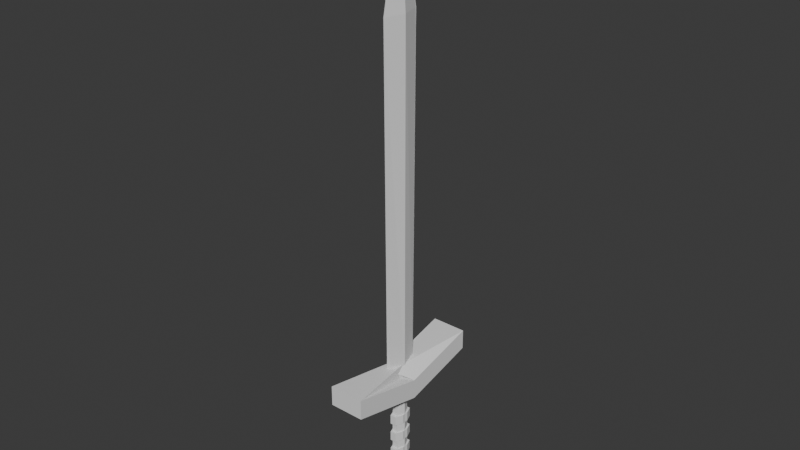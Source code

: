 # Source: Sword.blend  (saved by Blender 4.0.36; exported with 4.5.12 LTS)
import bpy
from mathutils import Matrix  # noqa: F401  (used for matrix-valued properties, if any)

bpy.ops.wm.read_factory_settings(use_empty=True)
scene = bpy.context.scene
scene.name = 'Scene'

# ---- collections
col_collection = bpy.data.collections.new('Collection'); scene.collection.children.link(col_collection)

# ---- world
world_world = bpy.data.worlds.new('World'); scene.world = world_world
world_world.use_nodes = True; world_world.node_tree.nodes.clear()
_N = world_world.node_tree.nodes; _L = world_world.node_tree.links
n0 = _N.new('ShaderNodeOutputWorld'); n0.name = 'World Output'; n0.location = (300, 300)
n1 = _N.new('ShaderNodeBackground'); n1.name = 'Background'; n1.location = (10, 300)
n1.inputs[0].default_value = (0.05088, 0.05088, 0.05088, 1.0)
_L.new(n1.outputs[0], n0.inputs[0])
n0.is_active_output = True
world_world.color = (0.05088, 0.05088, 0.05088)
world_world.use_sun_shadow = False
world_world.sun_shadow_jitter_overblur = 0.0

# ---- meshes
me_cube_001 = bpy.data.meshes.new('Cube.001')
me_cube_001.from_pydata([(-0.1697, -0.06543, -0.2338), (-0.1041, 0.1783, 1.629), (-0.1697, 0.06543, -0.2338), (-0.1041, -0.1783, 1.629), (0.1697, -0.06543, -0.2338), (0.1041, 0.1783, 1.629), (0.1697, 0.06543, -0.2338), (0.1041, -0.1783, 1.629), (-0.3394, 9.252e-18, -0.2338), (-0.3392, 0.0, 0.9189), (0.3394, 0.0, -0.2338), (0.3392, 0.0, 0.9189), (-1.0, 0.0, -0.2338), (-1.0, -0.8099, 0.8094), (1.0, 0.8099, 0.8094), (-1.0, 0.8099, 0.8094), (1.0, 0.0, -0.2338), (1.0, -0.8099, 0.8094), (0.3394, 0.0, -6.016), (-0.3394, 1.142e-17, -6.016), (-0.1697, -0.08078, -6.016), (0.1697, 0.08078, -6.016), (-0.1697, 0.08078, -6.016), (0.1697, -0.08078, -6.016), (-1.0, 0.0, 0.9189), (-1.0, 0.8099, 1.962), (1.0, 0.8099, 1.962), (1.0, 0.0, 0.9189), (1.0, -0.8099, 1.962), (-1.0, -0.8099, 1.962), (-0.3392, 0.0, 20.99), (0.3392, 0.0, 20.99), (0.005743, -0.2201, 20.99), (-0.005743, -0.2201, 20.99), (-0.005743, 0.2201, 20.99), (0.005743, 0.2201, 20.99), (0.005743, 0.0, 26.71), (-0.005743, 0.0, 26.71), (0.005743, 0.003189, 26.71), (-0.005743, 0.003189, 26.71), (-0.005743, -0.003189, 26.71), (0.005743, -0.003189, 26.71), (0.3394, 0.0, -6.753), (-0.3394, 1.142e-17, -6.753), (-0.1697, -0.08078, -6.753), (0.1697, 0.08078, -6.753), (-0.1697, 0.08078, -6.753), (0.1697, -0.08078, -6.753), (0.1697, 0.08078, -3.841), (0.1697, 0.08078, -4.398), (0.1697, 0.08078, -4.956), (0.1697, 0.08078, -5.513), (0.3394, 0.0, -5.513), (0.3394, 0.0, -4.956), (0.3394, 0.0, -4.398), (0.3394, 0.0, -3.841), (0.3394, 0.0, -3.283), (0.3394, 0.0, -2.726), (0.3394, 0.0, -2.169), (0.3394, 0.0, -1.611), (-0.1816, 0.1336, -6.069), (-0.1696, 0.08015, -6.016), (-0.1696, 0.08015, -6.753), (-0.1816, 0.1336, -6.701), (-0.2967, 1.142e-17, -6.016), (-0.3935, 1.142e-17, -6.069), (-0.1816, -0.1336, -6.069), (-0.1696, -0.08015, -6.016), (0.1696, 0.08015, -6.016), (0.1816, 0.1336, -6.069), (0.2967, 0.0, -6.016), (0.3935, 0.0, -6.069), (0.1816, -0.1336, -6.069), (0.1696, -0.08015, -6.016), (-0.3935, 1.142e-17, -6.701), (-0.2967, 1.142e-17, -6.753), (-0.1696, -0.08015, -6.753), (-0.1816, -0.1336, -6.701), (0.1816, 0.1336, -6.701), (0.1696, 0.08015, -6.753), (0.3935, 0.0, -6.701), (0.2967, 0.0, -6.753), (0.1696, -0.08015, -6.753), (0.1816, -0.1336, -6.701), (0.1697, 0.08078, -3.283), (0.1697, 0.08078, -2.726), (0.1697, 0.08078, -2.169), (0.1697, 0.08078, -1.611), (-0.3394, 1.142e-17, -1.611), (-0.3394, 1.142e-17, -2.169), (-0.3394, 1.142e-17, -2.726), (-0.3394, 1.142e-17, -3.283), (-0.3394, 1.142e-17, -3.841), (-0.3394, 1.142e-17, -4.398), (-0.3394, 1.142e-17, -4.956), (-0.3394, 1.142e-17, -5.513), (-0.1697, -0.08078, -5.513), (-0.1697, -0.08078, -4.956), (-0.1697, -0.08078, -4.398), (-0.1697, -0.08078, -3.841), (-0.1697, -0.08078, -3.283), (-0.1697, -0.08078, -2.726), (-0.1697, -0.08078, -2.169), (-0.1697, -0.08078, -1.611), (0.1697, -0.08078, -1.611), (0.1697, -0.08078, -2.169), (0.1697, -0.08078, -2.726), (0.1697, -0.08078, -3.283), (0.1697, -0.08078, -3.841), (0.1697, -0.08078, -4.398), (0.1697, -0.08078, -4.956), (0.1697, -0.08078, -5.513), (-0.1697, 0.08078, -5.513), (-0.1697, 0.08078, -4.956), (-0.1697, 0.08078, -4.398), (-0.1697, 0.08078, -3.841), (-0.1697, 0.08078, -3.283), (-0.1697, 0.08078, -2.726), (-0.1697, 0.08078, -2.169), (-0.1697, 0.08078, -1.611), (-0.1768, -0.1123, -5.513), (-0.1768, -0.1123, -4.956), (-0.1768, -0.1123, -3.283), (-0.1768, -0.1123, -2.726), (-0.3717, 1.142e-17, -3.841), (-0.3717, 1.142e-17, -4.398), (-0.1768, -0.1123, -4.398), (-0.1768, -0.1123, -3.841), (0.1697, 0.1131, -2.169), (0.1697, 0.1131, -1.611), (-0.3717, 1.142e-17, -2.726), (-0.3717, 1.142e-17, -3.283), (0.1697, 0.1131, -3.283), (0.1697, 0.1131, -2.726), (0.3717, 0.0, -4.956), (0.3717, 0.0, -5.513), (0.3533, -0.02918, -2.726), (0.3533, -0.02918, -3.283), (-0.3717, 1.142e-17, -4.956), (-0.3717, 1.142e-17, -5.513), (0.1768, 0.1123, -5.513), (0.1768, 0.1123, -4.956), (0.1697, 0.1131, -4.398), (0.1697, 0.1131, -3.841), (0.3533, -0.02918, -1.611), (0.3533, -0.02918, -2.169), (-0.3717, 1.142e-17, -1.611), (-0.3717, 1.142e-17, -2.169), (0.3533, -0.02918, -3.841), (0.3533, -0.02918, -4.398), (-0.1768, -0.1123, -2.169), (-0.1768, -0.1123, -1.611), (0.1768, -0.1123, -1.611), (0.1768, -0.1123, -2.169), (0.1768, -0.1123, -2.726), (0.1768, -0.1123, -3.283), (0.1768, -0.1123, -3.841), (0.1768, -0.1123, -4.398), (0.1768, -0.1123, -4.956), (0.1768, -0.1123, -5.513), (-0.1768, 0.1123, -5.513), (-0.1768, 0.1123, -4.956), (-0.1768, 0.1123, -4.398), (-0.1768, 0.1123, -3.841), (-0.1768, 0.1123, -3.283), (-0.1768, 0.1123, -2.726), (-0.1768, 0.1123, -2.169), (-0.1768, 0.1123, -1.611), (0.1874, 0.1179, -2.169), (0.1874, 0.1179, -1.611), (0.1874, 0.1179, -3.283), (0.1874, 0.1179, -2.726), (0.3571, 0.03708, -2.726), (0.3571, 0.03708, -3.283), (0.1874, 0.1179, -4.398), (0.1874, 0.1179, -3.841), (0.3571, 0.03708, -1.611), (0.3571, 0.03708, -2.169), (0.3571, 0.03708, -3.841), (0.3571, 0.03708, -4.398)], [], [(12, 24, 25, 15), (15, 25, 26, 14), (16, 27, 28, 17), (17, 28, 29, 13), (96, 95, 19, 20), (9, 1, 35, 30), (7, 3, 32, 33), (51, 52, 18, 21), (14, 26, 27, 16), (13, 29, 24, 12), (8, 0, 13, 12), (6, 2, 15, 14), (10, 6, 14, 16), (0, 4, 17, 13), (2, 8, 12, 15), (4, 10, 16, 17), (8, 2, 119, 88), (43, 44, 76, 75), (52, 111, 23, 18), (111, 96, 20, 23), (112, 51, 21, 22), (95, 112, 22, 19), (9, 3, 25, 24), (3, 7, 26, 25), (11, 5, 28, 27), (5, 1, 29, 28), (1, 9, 24, 29), (7, 11, 27, 26), (34, 31, 37, 40), (30, 35, 41, 36), (5, 11, 31, 34), (3, 9, 30, 32), (11, 7, 33, 31), (1, 5, 34, 35), (37, 36, 41, 40), (39, 38, 36, 37), (32, 30, 36, 38), (31, 33, 39, 37), (35, 34, 40, 41), (33, 32, 38, 39), (43, 42, 47, 44), (46, 45, 42, 43), (20, 19, 64, 67), (65, 60, 63, 74), (45, 46, 62, 79), (22, 21, 68, 61), (71, 72, 83, 80), (60, 69, 78, 63), (23, 20, 67, 73), (18, 23, 73, 70), (21, 18, 70, 68), (46, 43, 75, 62), (69, 71, 80, 78), (47, 42, 81, 82), (72, 66, 77, 83), (42, 45, 79, 81), (66, 65, 74, 77), (44, 47, 82, 76), (65, 66, 67, 64), (69, 60, 61, 68), (71, 69, 68, 70), (66, 72, 73, 67), (60, 65, 64, 61), (72, 71, 70, 73), (75, 76, 77, 74), (79, 62, 63, 78), (81, 79, 78, 80), (76, 82, 83, 77), (62, 75, 74, 63), (82, 81, 80, 83), (19, 22, 61, 64), (109, 54, 149, 157), (89, 118, 117, 90), (90, 117, 165, 130), (91, 116, 115, 92), (101, 90, 130, 123), (93, 114, 113, 94), (51, 112, 160, 140), (2, 6, 87, 119), (55, 108, 156, 148), (118, 86, 85, 117), (118, 89, 147, 166), (116, 84, 48, 115), (87, 86, 128, 129), (114, 49, 50, 113), (89, 102, 150, 147), (4, 0, 103, 104), (113, 50, 141, 161), (105, 102, 101, 106), (107, 56, 137, 155), (107, 100, 99, 108), (88, 119, 167, 146), (109, 98, 97, 110), (103, 88, 146, 151), (10, 4, 104, 59), (49, 114, 162, 142), (58, 105, 106, 57), (57, 106, 154, 136), (56, 107, 108, 55), (52, 51, 140, 135), (54, 109, 110, 53), (115, 48, 143, 163), (6, 10, 59, 87), (57, 56, 173, 172), (86, 58, 57, 85), (87, 59, 176, 169), (84, 56, 55, 48), (49, 48, 175, 174), (49, 54, 53, 50), (105, 58, 145, 153), (0, 8, 88, 103), (50, 53, 134, 141), (102, 89, 90, 101), (84, 116, 164, 132), (100, 91, 92, 99), (59, 104, 152, 144), (98, 93, 94, 97), (117, 85, 133, 165), (146, 167, 166, 147), (130, 165, 164, 131), (124, 163, 162, 125), (138, 161, 160, 139), (167, 129, 128, 166), (165, 133, 132, 164), (163, 143, 142, 162), (161, 141, 140, 160), (152, 151, 150, 153), (154, 123, 122, 155), (156, 127, 126, 157), (158, 121, 120, 159), (144, 152, 153, 145), (136, 154, 155, 137), (148, 156, 157, 149), (134, 158, 159, 135), (141, 134, 135, 140), (151, 146, 147, 150), (123, 130, 131, 122), (127, 124, 125, 126), (121, 138, 139, 120), (104, 103, 151, 152), (91, 100, 122, 131), (116, 91, 131, 164), (53, 110, 158, 134), (48, 49, 142, 143), (102, 105, 153, 150), (99, 92, 124, 127), (85, 84, 132, 133), (92, 115, 163, 124), (111, 52, 135, 159), (58, 59, 144, 145), (106, 101, 123, 154), (93, 98, 126, 125), (114, 93, 125, 162), (100, 107, 155, 122), (97, 94, 138, 121), (94, 113, 161, 138), (108, 99, 127, 156), (95, 96, 120, 139), (56, 57, 136, 137), (112, 95, 139, 160), (54, 55, 148, 149), (98, 109, 157, 126), (119, 87, 129, 167), (110, 97, 121, 158), (86, 118, 166, 128), (96, 111, 159, 120), (169, 176, 177, 168), (171, 172, 173, 170), (175, 178, 179, 174), (84, 85, 171, 170), (55, 54, 179, 178), (48, 55, 178, 175), (59, 58, 177, 176), (86, 87, 169, 168), (58, 86, 168, 177), (54, 49, 174, 179), (85, 57, 172, 171), (56, 84, 170, 173)])
_uv = me_cube_001.uv_layers.new(name='UVMap')
_uv.uv.foreach_set('vector', [0.375, 0.125, 0.625, 0.125, 0.625, 0.25, 0.375, 0.25, 0.375, 0.25, 0.625, 0.25, 0.625, 0.5, 0.375, 0.5, 0.375, 0.625, 0.625, 0.625, 0.625, 0.75, 0.375, 0.75, 0.375, 0.75, 0.625, 0.75, 0.625, 1.0, 0.375, 1.0, 0.216, 0.659, 0.216, 0.625, 0.216, 0.625, 0.216, 0.659, 0.7924, 0.625, 0.7924, 0.7101, 0.7924, 0.7101, 0.7924, 0.625, 0.7076, 0.5399, 0.7924, 0.5399, 0.7924, 0.5399, 0.7076, 0.5399, 0.284, 0.591, 0.284, 0.625, 0.284, 0.625, 0.284, 0.591, 0.375, 0.5, 0.625, 0.5, 0.625, 0.625, 0.375, 0.625, 0.375, 0.0, 0.625, 0.0, 0.625, 0.125, 0.375, 0.125, 0.216, 0.625, 0.216, 0.659, 0.125, 0.75, 0.125, 0.625, 0.284, 0.591, 0.216, 0.591, 0.125, 0.5, 0.375, 0.5, 0.284, 0.625, 0.284, 0.591, 0.375, 0.5, 0.375, 0.625, 0.216, 0.659, 0.284, 0.659, 0.375, 0.75, 0.125, 0.75, 0.216, 0.591, 0.216, 0.625, 0.125, 0.625, 0.125, 0.5, 0.284, 0.659, 0.284, 0.625, 0.375, 0.625, 0.375, 0.75, 0.216, 0.625, 0.216, 0.591, 0.216, 0.591, 0.216, 0.625, 0.216, 0.625, 0.216, 0.659, 0.216, 0.6589, 0.216, 0.6294, 0.284, 0.625, 0.284, 0.659, 0.284, 0.659, 0.284, 0.625, 0.284, 0.659, 0.216, 0.659, 0.216, 0.659, 0.284, 0.659, 0.216, 0.591, 0.284, 0.591, 0.284, 0.591, 0.216, 0.591, 0.216, 0.625, 0.216, 0.591, 0.216, 0.591, 0.216, 0.625, 0.7924, 0.625, 0.7924, 0.5399, 0.875, 0.5, 0.875, 0.625, 0.7924, 0.5399, 0.7076, 0.5399, 0.625, 0.5, 0.875, 0.5, 0.7076, 0.625, 0.7076, 0.7101, 0.625, 0.75, 0.625, 0.625, 0.7076, 0.7101, 0.7924, 0.7101, 0.875, 0.75, 0.625, 0.75, 0.7924, 0.7101, 0.7924, 0.625, 0.875, 0.625, 0.875, 0.75, 0.7076, 0.5399, 0.7076, 0.625, 0.625, 0.625, 0.625, 0.5, 0.7076, 0.7101, 0.7076, 0.625, 0.7076, 0.625, 0.7076, 0.7101, 0.7924, 0.625, 0.7924, 0.7101, 0.7924, 0.7101, 0.7924, 0.625, 0.7076, 0.7101, 0.7076, 0.625, 0.7076, 0.625, 0.7076, 0.7101, 0.7924, 0.5399, 0.7924, 0.625, 0.7924, 0.625, 0.7924, 0.5399, 0.7076, 0.625, 0.7076, 0.5399, 0.7076, 0.5399, 0.7076, 0.625, 0.7924, 0.7101, 0.7076, 0.7101, 0.7076, 0.7101, 0.7924, 0.7101, 0.7076, 0.625, 0.7924, 0.625, 0.7924, 0.7101, 0.7076, 0.7101, 0.7076, 0.5399, 0.7924, 0.5399, 0.7924, 0.625, 0.7076, 0.625, 0.7924, 0.5399, 0.7924, 0.625, 0.7924, 0.625, 0.7924, 0.5399, 0.7076, 0.625, 0.7076, 0.5399, 0.7076, 0.5399, 0.7076, 0.625, 0.7924, 0.7101, 0.7076, 0.7101, 0.7076, 0.7101, 0.7924, 0.7101, 0.7076, 0.5399, 0.7924, 0.5399, 0.7924, 0.5399, 0.7076, 0.5399, 0.216, 0.625, 0.284, 0.625, 0.284, 0.659, 0.216, 0.659, 0.216, 0.591, 0.284, 0.591, 0.284, 0.625, 0.216, 0.625, 0.216, 0.659, 0.216, 0.625, 0.216, 0.6294, 0.216, 0.6589, 0.216, 0.625, 0.216, 0.591, 0.216, 0.591, 0.216, 0.625, 0.284, 0.591, 0.216, 0.591, 0.216, 0.591, 0.284, 0.591, 0.216, 0.591, 0.284, 0.591, 0.284, 0.591, 0.216, 0.591, 0.284, 0.625, 0.284, 0.659, 0.284, 0.659, 0.284, 0.625, 0.216, 0.591, 0.284, 0.591, 0.284, 0.591, 0.216, 0.591, 0.284, 0.659, 0.216, 0.659, 0.216, 0.659, 0.284, 0.659, 0.284, 0.625, 0.284, 0.659, 0.284, 0.6589, 0.284, 0.6294, 0.284, 0.591, 0.284, 0.625, 0.284, 0.6206, 0.284, 0.5911, 0.216, 0.591, 0.216, 0.625, 0.216, 0.6206, 0.216, 0.5911, 0.284, 0.591, 0.284, 0.625, 0.284, 0.625, 0.284, 0.591, 0.284, 0.659, 0.284, 0.625, 0.284, 0.6294, 0.284, 0.6589, 0.284, 0.659, 0.216, 0.659, 0.216, 0.659, 0.284, 0.659, 0.284, 0.625, 0.284, 0.591, 0.284, 0.5911, 0.284, 0.6206, 0.216, 0.659, 0.216, 0.625, 0.216, 0.625, 0.216, 0.659, 0.216, 0.659, 0.284, 0.659, 0.284, 0.659, 0.216, 0.659, 0.216, 0.625, 0.216, 0.659, 0.216, 0.6589, 0.216, 0.6294, 0.284, 0.591, 0.216, 0.591, 0.216, 0.591, 0.284, 0.591, 0.284, 0.625, 0.284, 0.591, 0.284, 0.5911, 0.284, 0.6206, 0.216, 0.659, 0.284, 0.659, 0.284, 0.659, 0.216, 0.659, 0.216, 0.591, 0.216, 0.625, 0.216, 0.6206, 0.216, 0.5911, 0.284, 0.659, 0.284, 0.625, 0.284, 0.6294, 0.284, 0.6589, 0.216, 0.6294, 0.216, 0.6589, 0.216, 0.659, 0.216, 0.625, 0.284, 0.591, 0.216, 0.591, 0.216, 0.591, 0.284, 0.591, 0.284, 0.6206, 0.284, 0.5911, 0.284, 0.591, 0.284, 0.625, 0.216, 0.659, 0.284, 0.659, 0.284, 0.659, 0.216, 0.659, 0.216, 0.5911, 0.216, 0.6206, 0.216, 0.625, 0.216, 0.591, 0.284, 0.6589, 0.284, 0.6294, 0.284, 0.625, 0.284, 0.659, 0.216, 0.625, 0.216, 0.591, 0.216, 0.5911, 0.216, 0.6206, 0.284, 0.659, 0.284, 0.625, 0.284, 0.625, 0.284, 0.659, 0.216, 0.625, 0.216, 0.591, 0.216, 0.591, 0.216, 0.625, 0.216, 0.625, 0.216, 0.591, 0.216, 0.591, 0.216, 0.625, 0.216, 0.625, 0.216, 0.591, 0.216, 0.591, 0.216, 0.625, 0.216, 0.659, 0.216, 0.625, 0.216, 0.625, 0.216, 0.659, 0.216, 0.625, 0.216, 0.591, 0.216, 0.591, 0.216, 0.625, 0.284, 0.591, 0.216, 0.591, 0.216, 0.591, 0.284, 0.591, 0.216, 0.591, 0.284, 0.591, 0.284, 0.591, 0.216, 0.591, 0.284, 0.625, 0.284, 0.659, 0.284, 0.659, 0.284, 0.625, 0.216, 0.591, 0.284, 0.591, 0.284, 0.591, 0.216, 0.591, 0.216, 0.591, 0.216, 0.625, 0.216, 0.625, 0.216, 0.591, 0.216, 0.591, 0.284, 0.591, 0.284, 0.591, 0.216, 0.591, 0.284, 0.591, 0.284, 0.591, 0.284, 0.591, 0.284, 0.591, 0.216, 0.591, 0.284, 0.591, 0.284, 0.591, 0.216, 0.591, 0.216, 0.625, 0.216, 0.659, 0.216, 0.659, 0.216, 0.625, 0.284, 0.659, 0.216, 0.659, 0.216, 0.659, 0.284, 0.659, 0.216, 0.591, 0.284, 0.591, 0.284, 0.591, 0.216, 0.591, 0.284, 0.659, 0.216, 0.659, 0.216, 0.659, 0.284, 0.659, 0.284, 0.659, 0.284, 0.625, 0.284, 0.625, 0.284, 0.659, 0.284, 0.659, 0.216, 0.659, 0.216, 0.659, 0.284, 0.659, 0.216, 0.625, 0.216, 0.591, 0.216, 0.591, 0.216, 0.625, 0.284, 0.659, 0.216, 0.659, 0.216, 0.659, 0.284, 0.659, 0.216, 0.659, 0.216, 0.625, 0.216, 0.625, 0.216, 0.659, 0.284, 0.625, 0.284, 0.659, 0.284, 0.659, 0.284, 0.625, 0.284, 0.591, 0.216, 0.591, 0.216, 0.591, 0.284, 0.591, 0.284, 0.625, 0.284, 0.659, 0.284, 0.659, 0.284, 0.625, 0.284, 0.625, 0.284, 0.659, 0.284, 0.659, 0.284, 0.625, 0.284, 0.625, 0.284, 0.659, 0.284, 0.659, 0.284, 0.625, 0.284, 0.625, 0.284, 0.591, 0.284, 0.591, 0.284, 0.625, 0.284, 0.625, 0.284, 0.659, 0.284, 0.659, 0.284, 0.625, 0.216, 0.591, 0.284, 0.591, 0.284, 0.591, 0.216, 0.591, 0.284, 0.591, 0.284, 0.625, 0.284, 0.625, 0.284, 0.591, 0.284, 0.625, 0.284, 0.625, 0.284, 0.625, 0.284, 0.625, 0.284, 0.591, 0.284, 0.625, 0.284, 0.625, 0.284, 0.591, 0.284, 0.591, 0.284, 0.625, 0.284, 0.625, 0.284, 0.591, 0.284, 0.591, 0.284, 0.625, 0.284, 0.625, 0.284, 0.591, 0.284, 0.591, 0.284, 0.591, 0.284, 0.591, 0.284, 0.591, 0.284, 0.591, 0.284, 0.625, 0.284, 0.625, 0.284, 0.591, 0.284, 0.659, 0.284, 0.625, 0.284, 0.625, 0.284, 0.659, 0.216, 0.659, 0.216, 0.625, 0.216, 0.625, 0.216, 0.659, 0.284, 0.591, 0.284, 0.625, 0.284, 0.625, 0.284, 0.591, 0.216, 0.659, 0.216, 0.625, 0.216, 0.625, 0.216, 0.659, 0.284, 0.591, 0.216, 0.591, 0.216, 0.591, 0.284, 0.591, 0.216, 0.659, 0.216, 0.625, 0.216, 0.625, 0.216, 0.659, 0.284, 0.625, 0.284, 0.659, 0.284, 0.659, 0.284, 0.625, 0.216, 0.659, 0.216, 0.625, 0.216, 0.625, 0.216, 0.659, 0.216, 0.591, 0.284, 0.591, 0.284, 0.591, 0.216, 0.591, 0.216, 0.625, 0.216, 0.591, 0.216, 0.591, 0.216, 0.625, 0.216, 0.625, 0.216, 0.591, 0.216, 0.591, 0.216, 0.625, 0.216, 0.625, 0.216, 0.591, 0.216, 0.591, 0.216, 0.625, 0.216, 0.625, 0.216, 0.591, 0.216, 0.591, 0.216, 0.625, 0.216, 0.591, 0.284, 0.591, 0.284, 0.591, 0.216, 0.591, 0.216, 0.591, 0.284, 0.591, 0.284, 0.591, 0.216, 0.591, 0.216, 0.591, 0.284, 0.591, 0.284, 0.591, 0.216, 0.591, 0.216, 0.591, 0.284, 0.591, 0.284, 0.591, 0.216, 0.591, 0.284, 0.659, 0.216, 0.659, 0.216, 0.659, 0.284, 0.659, 0.284, 0.659, 0.216, 0.659, 0.216, 0.659, 0.284, 0.659, 0.284, 0.659, 0.216, 0.659, 0.216, 0.659, 0.284, 0.659, 0.284, 0.659, 0.216, 0.659, 0.216, 0.659, 0.284, 0.659, 0.284, 0.625, 0.284, 0.659, 0.284, 0.659, 0.284, 0.625, 0.284, 0.625, 0.284, 0.659, 0.284, 0.659, 0.284, 0.625, 0.284, 0.625, 0.284, 0.659, 0.284, 0.659, 0.284, 0.625, 0.284, 0.625, 0.284, 0.659, 0.284, 0.659, 0.284, 0.625, 0.284, 0.591, 0.284, 0.625, 0.284, 0.625, 0.284, 0.591, 0.216, 0.659, 0.216, 0.625, 0.216, 0.625, 0.216, 0.659, 0.216, 0.659, 0.216, 0.625, 0.216, 0.625, 0.216, 0.659, 0.216, 0.659, 0.216, 0.625, 0.216, 0.625, 0.216, 0.659, 0.216, 0.659, 0.216, 0.625, 0.216, 0.625, 0.216, 0.659, 0.284, 0.659, 0.216, 0.659, 0.216, 0.659, 0.284, 0.659, 0.216, 0.625, 0.216, 0.659, 0.216, 0.659, 0.216, 0.625, 0.216, 0.591, 0.216, 0.625, 0.216, 0.625, 0.216, 0.591, 0.284, 0.625, 0.284, 0.659, 0.284, 0.659, 0.284, 0.625, 0.284, 0.591, 0.284, 0.591, 0.284, 0.591, 0.284, 0.591, 0.216, 0.659, 0.284, 0.659, 0.284, 0.659, 0.216, 0.659, 0.216, 0.659, 0.216, 0.625, 0.216, 0.625, 0.216, 0.659, 0.284, 0.591, 0.284, 0.591, 0.284, 0.591, 0.284, 0.591, 0.216, 0.625, 0.216, 0.591, 0.216, 0.591, 0.216, 0.625, 0.284, 0.659, 0.284, 0.625, 0.284, 0.625, 0.284, 0.659, 0.284, 0.625, 0.284, 0.625, 0.284, 0.625, 0.284, 0.625, 0.284, 0.659, 0.216, 0.659, 0.216, 0.659, 0.284, 0.659, 0.216, 0.625, 0.216, 0.659, 0.216, 0.659, 0.216, 0.625, 0.216, 0.591, 0.216, 0.625, 0.216, 0.625, 0.216, 0.591, 0.216, 0.659, 0.284, 0.659, 0.284, 0.659, 0.216, 0.659, 0.216, 0.659, 0.216, 0.625, 0.216, 0.625, 0.216, 0.659, 0.216, 0.625, 0.216, 0.591, 0.216, 0.591, 0.216, 0.625, 0.284, 0.659, 0.216, 0.659, 0.216, 0.659, 0.284, 0.659, 0.216, 0.625, 0.216, 0.659, 0.216, 0.659, 0.216, 0.625, 0.284, 0.625, 0.284, 0.625, 0.284, 0.625, 0.284, 0.625, 0.216, 0.591, 0.216, 0.625, 0.216, 0.625, 0.216, 0.591, 0.284, 0.625, 0.284, 0.625, 0.284, 0.625, 0.284, 0.625, 0.216, 0.659, 0.284, 0.659, 0.284, 0.659, 0.216, 0.659, 0.216, 0.591, 0.284, 0.591, 0.284, 0.591, 0.216, 0.591, 0.284, 0.659, 0.216, 0.659, 0.216, 0.659, 0.284, 0.659, 0.284, 0.591, 0.216, 0.591, 0.216, 0.591, 0.284, 0.591, 0.216, 0.659, 0.284, 0.659, 0.284, 0.659, 0.216, 0.659, 0.284, 0.591, 0.284, 0.625, 0.284, 0.625, 0.284, 0.591, 0.284, 0.591, 0.284, 0.625, 0.284, 0.625, 0.284, 0.591, 0.284, 0.591, 0.284, 0.625, 0.284, 0.625, 0.284, 0.591, 0.284, 0.591, 0.284, 0.591, 0.284, 0.591, 0.284, 0.591, 0.284, 0.625, 0.284, 0.625, 0.284, 0.625, 0.284, 0.625, 0.284, 0.591, 0.284, 0.625, 0.284, 0.625, 0.284, 0.591, 0.284, 0.625, 0.284, 0.625, 0.284, 0.625, 0.284, 0.625, 0.284, 0.591, 0.284, 0.591, 0.284, 0.591, 0.284, 0.591, 0.284, 0.625, 0.284, 0.591, 0.284, 0.591, 0.284, 0.625, 0.284, 0.625, 0.284, 0.591, 0.284, 0.591, 0.284, 0.625, 0.284, 0.591, 0.284, 0.625, 0.284, 0.625, 0.284, 0.591, 0.284, 0.625, 0.284, 0.591, 0.284, 0.591, 0.284, 0.625])
me_cube_001.update()

# ---- objects
ob_cube = bpy.data.objects.new('Cube', me_cube_001)

# ---- transforms, parenting, visibility, modifiers, constraints
ob_cube.location = (0.0, 0.0, 0.0)
ob_cube.scale = (1.0, 5.329, 1.0)

# ---- collection membership
col_collection.objects.link(ob_cube)

# ---- scene / render settings (as saved in the file)
scene.frame_start = 1; scene.frame_end = 250; scene.frame_set(1)
scene.render.engine = 'BLENDER_EEVEE_NEXT'
scene.cycles.sampling_pattern = 'TABULATED_SOBOL'
bpy.context.view_layer.update()

# ---- added for rendering (the .blend has no active camera and no usable light): camera, sun
cam_auto = bpy.data.cameras.new('AutoCamera')
cam_auto.lens = 50.0
cam_auto.sensor_width = 36.0
cam_auto.clip_end = 1000.0
ob_auto_camera = bpy.data.objects.new('AutoCamera', cam_auto)
scene.collection.objects.link(ob_auto_camera)
ob_auto_camera.location = (32.0312, -38.4375, 35.6051)
ob_auto_camera.rotation_euler = (1.09748, -7.21219e-08, 0.694738)
scene.camera = ob_auto_camera
light_auto_sun = bpy.data.lights.new('AutoSun', 'SUN')
light_auto_sun.energy = 3.0
light_auto_sun.angle = 0.0523599
ob_auto_sun = bpy.data.objects.new('AutoSun', light_auto_sun)
scene.collection.objects.link(ob_auto_sun)
ob_auto_sun.rotation_euler = (0.872665, 0.174533, 0.523599)
bpy.context.view_layer.update()
